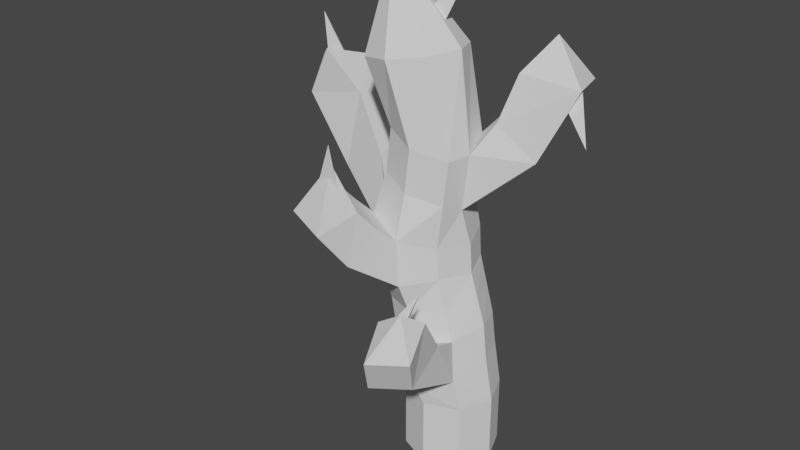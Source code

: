 # Source: Cactus.blend  (saved by Blender 2.93.21; exported with 4.5.12 LTS)
import bpy
from mathutils import Matrix  # noqa: F401  (used for matrix-valued properties, if any)

bpy.ops.wm.read_factory_settings(use_empty=True)
scene = bpy.context.scene
scene.name = 'Scene'

# ---- collections
col_collection = bpy.data.collections.new('Collection'); scene.collection.children.link(col_collection)

# ---- world
world_world = bpy.data.worlds.new('World'); scene.world = world_world
world_world.use_nodes = True; world_world.node_tree.nodes.clear()
_N = world_world.node_tree.nodes; _L = world_world.node_tree.links
n0 = _N.new('ShaderNodeOutputWorld'); n0.name = 'World Output'; n0.location = (300, 300)
n1 = _N.new('ShaderNodeBackground'); n1.name = 'Background'; n1.location = (10, 300)
n1.inputs[0].default_value = (0.05088, 0.05088, 0.05088, 1.0)
_L.new(n1.outputs[0], n0.inputs[0])
n0.is_active_output = True
world_world.color = (0.05088, 0.05088, 0.05088)
world_world.use_sun_shadow = False
world_world.sun_shadow_jitter_overblur = 0.0

# ---- meshes
me_cube_002 = bpy.data.meshes.new('Cube.002')
me_cube_002.from_pydata([(0.07698, 0.09198, 0.1868), (-0.015, 0.1301, 0.1868), (-0.015, 0.1301, -0.006448), (-0.04517, 0.1301, 0.359), (0.07698, 0.09198, -0.006448), (0.04382, 0.09198, 0.3935), (0.1151, -1.914e-08, -0.006448), (0.08069, -2.164e-08, 0.4078), (0.07698, -0.09198, -0.006448), (0.04719, -0.09262, 0.3886), (-0.015, -0.1301, -0.006448), (-0.05434, -0.1397, 0.3536), (-0.107, -0.09198, -0.006448), (-0.1342, -0.09198, 0.3245), (-0.1451, -1.19e-08, -0.006448), (-0.171, -5.578e-09, 0.3102), (-0.107, 0.09198, -0.006448), (-0.1342, 0.09198, 0.3245), (0.1151, -1.914e-08, 0.1868), (0.07698, -0.09198, 0.1868), (-0.015, -0.1301, 0.1868), (-0.107, -0.09198, 0.1868), (-0.1451, -1.19e-08, 0.1868), (-0.107, 0.09198, 0.1868), (-0.0989, 0.1301, 0.6649), (-0.008239, 0.09198, 0.6418), (0.02931, -1.217e-08, 0.6323), (-0.008239, -0.09198, 0.6418), (-0.08489, -0.1618, 0.6672), (-0.1995, -0.1136, 0.6963), (-0.2304, -0.02358, 0.7018), (-0.1824, 0.09396, 0.6897), (-0.0684, 0.1301, 0.9127), (-0.0104, 0.08952, 0.9038), (0.03663, -0.02566, 0.8919), (0.02227, -0.09198, 0.8897), (-0.0684, -0.1301, 0.9127), (-0.1591, -0.09198, 0.9357), (-0.2029, 8.795e-05, 0.9453), (-0.1654, 0.09207, 0.9357), (-0.05167, 0.08421, 1.134), (-0.1449, 0.1182, 1.116), (-0.01032, -0.005944, 1.146), (-0.04506, -0.09946, 1.143), (-0.1356, -0.1416, 1.127), (-0.2288, -0.1076, 1.108), (-0.2701, -0.01742, 1.097), (-0.2354, 0.07609, 1.1), (-0.2288, 0.003936, 1.361), (-0.002301, 0.09198, 0.5553), (-0.1891, -0.1136, 0.5524), (-0.09182, 0.1301, 0.5647), (-0.07594, -0.1618, 0.5405), (-0.002301, -0.09198, 0.5553), (-0.1719, 0.09396, 0.5442), (-0.2193, -0.02358, 0.5492), (0.03478, -2.111e-08, 0.5514), (-0.1714, -0.298, 0.9027), (-0.104, -0.2102, 0.7146), (-0.1241, -0.2997, 0.6409), (-0.2398, -0.2602, 0.6582), (-0.1444, -0.3803, 0.748), (-0.2602, -0.3417, 0.7674), (-0.1216, -0.2623, 0.7743), (-0.2344, -0.2076, 0.7974), (-0.2173, -0.1585, 0.7419), (-0.1176, 0.09395, 0.2513), (-0.1533, 0.003298, 0.2308), (-0.03056, 0.1296, 0.2844), (-0.1169, -0.08928, 0.235), (-0.03658, -0.1498, 0.2427), (0.06268, -0.1058, 0.2764), (0.09316, -0.003298, 0.315), (0.05673, 0.08928, 0.3108), (0.07161, -0.3319, 0.5941), (-0.1743, -0.09198, 0.8118), (-0.08365, 0.1301, 0.7888), (-0.1743, 0.09198, 0.8118), (0.1209, -0.3564, 0.4838), (0.01948, -0.406, 0.4702), (-0.007512, -0.3208, 0.5389), (0.09652, -0.2683, 0.5519), (-0.01053, -0.3584, 0.3636), (0.06819, -0.1791, 0.4284), (0.0909, -0.3088, 0.3772), (-0.03585, -0.2316, 0.4154), (-0.2119, -1.117e-09, 0.8214), (0.007014, -0.09198, 0.7658), (-0.08365, -0.1301, 0.7888), (-0.0295, 0.08952, 0.7487), (0.01753, -0.02566, 0.7367), (0.1159, 0.05365, 1.098), (0.08128, 0.1734, 1.089), (0.2326, 0.2077, 1.07), (0.2672, 0.08795, 1.078), (0.1688, 0.1335, 1.185), (0.03759, 0.1384, 0.9676), (0.08016, 0.02142, 0.9721), (0.1813, 0.046, 0.8853), (0.1387, 0.163, 0.8808), (-0.2828, 0.125, 0.8161), (-0.2711, -0.001251, 0.8026), (-0.4045, 0.01326, 0.729), (-0.4099, 0.1388, 0.746), (-0.4058, 0.1118, 1.021), (-0.3596, 0.01874, 0.9474), (-0.5079, -0.01086, 0.9242), (-0.5472, 0.0835, 0.9993), (-0.4401, -0.01745, 1.062), (-0.1578, 0.09198, 0.4493), (-0.0685, -0.1293, 0.4557), (-0.0685, 0.1301, 0.4618), (-0.1578, -0.09198, 0.4493), (0.05773, -2.138e-08, 0.4796), (0.02076, 0.09198, 0.4744), (0.02076, -0.08961, 0.4663), (-0.1947, -1.187e-08, 0.4441)], [], [(55, 50, 29, 30), (4, 0, 18, 6), (68, 3, 5, 73), (49, 51, 24, 25), (6, 18, 19, 8), (73, 5, 7, 72), (62, 61, 57), (8, 19, 20, 10), (72, 7, 9, 71), (51, 54, 31, 24), (10, 20, 21, 12), (79, 78, 74), (52, 53, 27, 28), (12, 21, 22, 14), (70, 11, 13, 69), (76, 77, 39, 32), (14, 22, 23, 16), (69, 13, 15, 67), (54, 55, 102, 103), (16, 23, 1, 2), (67, 15, 17, 66), (56, 49, 25, 26), (2, 1, 0, 4), (66, 17, 3, 68), (2, 4, 6, 8, 10, 12, 14, 16), (53, 56, 26, 27), (35, 34, 42, 43), (86, 75, 37, 38), (88, 87, 35, 36), (97, 98, 94, 91), (77, 86, 38, 39), (75, 88, 36, 37), (87, 90, 34, 35), (89, 76, 32, 33), (47, 46, 48), (33, 32, 41, 40), (32, 39, 47, 41), (38, 37, 45, 46), (36, 35, 43, 44), (34, 33, 40, 42), (39, 38, 46, 47), (37, 36, 44, 45), (112, 110, 52, 50), (45, 44, 48), (43, 42, 48), (40, 41, 48), (41, 47, 48), (46, 45, 48), (44, 43, 48), (42, 40, 48), (111, 109, 54, 51), (110, 115, 53, 52), (109, 116, 55, 54), (113, 114, 49, 56), (115, 113, 56, 53), (114, 111, 51, 49), (116, 112, 50, 55), (52, 28, 58, 59), (61, 63, 57), (63, 64, 57), (64, 62, 57), (65, 60, 62, 64), (58, 65, 64, 63), (59, 58, 63, 61), (60, 59, 61, 62), (50, 52, 59, 60), (28, 29, 65, 58), (29, 50, 60, 65), (23, 66, 68, 1), (22, 67, 66, 23), (21, 69, 67, 22), (20, 70, 69, 21), (19, 71, 70, 20), (18, 72, 71, 19), (0, 73, 72, 18), (1, 68, 73, 0), (27, 26, 90, 87), (81, 80, 74), (80, 79, 74), (78, 81, 74), (84, 83, 81, 78), (85, 82, 79, 80), (83, 85, 80, 81), (82, 84, 78, 79), (70, 71, 84, 82), (9, 11, 85, 83), (11, 70, 82, 85), (71, 9, 83, 84), (25, 24, 76, 89), (29, 28, 88, 75), (31, 30, 86, 77), (26, 25, 89, 90), (28, 27, 87, 88), (30, 29, 75, 86), (24, 31, 77, 76), (91, 94, 95), (99, 96, 92, 93), (98, 99, 93, 94), (96, 97, 91, 92), (90, 89, 99, 98), (92, 91, 95), (94, 93, 95), (93, 92, 95), (33, 34, 97, 96), (89, 33, 96, 99), (34, 90, 98, 97), (103, 102, 106, 107), (55, 30, 101, 102), (31, 54, 103, 100), (30, 31, 100, 101), (107, 106, 108), (101, 100, 104, 105), (100, 103, 107, 104), (102, 101, 105, 106), (105, 104, 108), (104, 107, 108), (106, 105, 108), (15, 13, 112, 116), (5, 3, 111, 114), (9, 7, 113, 115), (7, 5, 114, 113), (17, 15, 116, 109), (11, 9, 115, 110), (3, 17, 109, 111), (13, 11, 110, 112)])
_uv = me_cube_002.uv_layers.new(name='UVMap')
_uv.uv.foreach_set('vector', [0.25, 1.0, 0.375, 1.0, 0.375, 1.0, 0.25, 1.0, 0.875, 0.5, 0.875, 0.75, 0.75, 0.75, 0.75, 0.5, 1.0, 0.875, 1.0, 1.0, 0.875, 1.0, 0.875, 0.875, 0.875, 1.0, 1.0, 1.0, 1.0, 1.0, 0.875, 1.0, 0.75, 0.5, 0.75, 0.75, 0.625, 0.75, 0.625, 0.5, 0.875, 0.875, 0.875, 1.0, 0.75, 1.0, 0.75, 0.875, 0.375, 1.0, 0.5, 1.0, 0.375, 1.0, 0.625, 0.5, 0.625, 0.75, 0.5, 0.75, 0.5, 0.5, 0.75, 0.875, 0.75, 1.0, 0.625, 1.0, 0.625, 0.875, 0.0, 1.0, 0.125, 1.0, 0.125, 1.0, 0.0, 1.0, 0.5, 0.5, 0.5, 0.75, 0.375, 0.75, 0.375, 0.5, 0.5, 0.875, 0.625, 0.875, 0.5, 0.875, 0.5, 1.0, 0.625, 1.0, 0.625, 1.0, 0.5, 1.0, 0.375, 0.5, 0.375, 0.75, 0.25, 0.75, 0.25, 0.5, 0.5, 0.875, 0.5, 1.0, 0.375, 1.0, 0.375, 0.875, 0.0, 1.0, 0.125, 1.0, 0.125, 1.0, 0.0, 1.0, 0.25, 0.5, 0.25, 0.75, 0.125, 0.75, 0.125, 0.5, 0.375, 0.875, 0.375, 1.0, 0.25, 1.0, 0.25, 0.875, 0.125, 1.0, 0.25, 1.0, 0.25, 1.0, 0.125, 1.0, 0.125, 0.5, 0.125, 0.75, 0.0, 0.75, 0.0, 0.5, 0.25, 0.875, 0.25, 1.0, 0.125, 1.0, 0.125, 0.875, 0.75, 1.0, 0.875, 1.0, 0.875, 1.0, 0.75, 1.0, 1.0, 0.5, 1.0, 0.75, 0.875, 0.75, 0.875, 0.5, 0.125, 0.875, 0.125, 1.0, 0.0, 1.0, 0.0, 0.875, 0.75, 0.49, 0.9197, 0.4197, 0.99, 0.25, 0.9197, 0.08029, 0.75, 0.01, 0.5803, 0.08029, 0.51, 0.25, 0.5803, 0.4197, 0.625, 1.0, 0.75, 1.0, 0.75, 1.0, 0.625, 1.0, 0.625, 1.0, 0.75, 1.0, 0.75, 1.0, 0.625, 1.0, 0.25, 1.0, 0.375, 1.0, 0.375, 1.0, 0.25, 1.0, 0.5, 1.0, 0.625, 1.0, 0.625, 1.0, 0.5, 1.0, 0.75, 1.0, 0.75, 1.0, 0.75, 1.0, 0.75, 1.0, 0.125, 1.0, 0.25, 1.0, 0.25, 1.0, 0.125, 1.0, 0.375, 1.0, 0.5, 1.0, 0.5, 1.0, 0.375, 1.0, 0.625, 1.0, 0.75, 1.0, 0.75, 1.0, 0.625, 1.0, 0.875, 1.0, 1.0, 1.0, 1.0, 1.0, 0.875, 1.0, 0.125, 1.0, 0.25, 1.0, 0.125, 1.0, 0.875, 1.0, 1.0, 1.0, 1.0, 1.0, 0.875, 1.0, 0.0, 1.0, 0.125, 1.0, 0.125, 1.0, 0.0, 1.0, 0.25, 1.0, 0.375, 1.0, 0.375, 1.0, 0.25, 1.0, 0.5, 1.0, 0.625, 1.0, 0.625, 1.0, 0.5, 1.0, 0.75, 1.0, 0.875, 1.0, 0.875, 1.0, 0.75, 1.0, 0.125, 1.0, 0.25, 1.0, 0.25, 1.0, 0.125, 1.0, 0.375, 1.0, 0.5, 1.0, 0.5, 1.0, 0.375, 1.0, 0.375, 1.0, 0.5, 1.0, 0.5, 1.0, 0.375, 1.0, 0.375, 1.0, 0.5, 1.0, 0.375, 1.0, 0.625, 1.0, 0.75, 1.0, 0.625, 1.0, 0.875, 1.0, 1.0, 1.0, 0.875, 1.0, 0.0, 1.0, 0.125, 1.0, 0.0, 1.0, 0.25, 1.0, 0.375, 1.0, 0.25, 1.0, 0.5, 1.0, 0.625, 1.0, 0.5, 1.0, 0.75, 1.0, 0.875, 1.0, 0.75, 1.0, 0.0, 1.0, 0.125, 1.0, 0.125, 1.0, 0.0, 1.0, 0.5, 1.0, 0.625, 1.0, 0.625, 1.0, 0.5, 1.0, 0.125, 1.0, 0.25, 1.0, 0.25, 1.0, 0.125, 1.0, 0.75, 1.0, 0.875, 1.0, 0.875, 1.0, 0.75, 1.0, 0.625, 1.0, 0.75, 1.0, 0.75, 1.0, 0.625, 1.0, 0.875, 1.0, 1.0, 1.0, 1.0, 1.0, 0.875, 1.0, 0.25, 1.0, 0.375, 1.0, 0.375, 1.0, 0.25, 1.0, 0.5, 1.0, 0.5, 1.0, 0.5, 1.0, 0.5, 1.0, 0.5, 1.0, 0.5, 1.0, 0.5, 1.0, 0.5, 1.0, 0.375, 1.0, 0.5, 1.0, 0.375, 1.0, 0.375, 1.0, 0.375, 1.0, 0.375, 1.0, 0.375, 1.0, 0.375, 1.0, 0.375, 1.0, 0.5, 1.0, 0.375, 1.0, 0.375, 1.0, 0.5, 1.0, 0.5, 1.0, 0.5, 1.0, 0.5, 1.0, 0.5, 1.0, 0.375, 1.0, 0.5, 1.0, 0.5, 1.0, 0.375, 1.0, 0.375, 1.0, 0.5, 1.0, 0.5, 1.0, 0.375, 1.0, 0.5, 1.0, 0.375, 1.0, 0.375, 1.0, 0.5, 1.0, 0.375, 1.0, 0.375, 1.0, 0.375, 1.0, 0.375, 1.0, 0.125, 0.75, 0.125, 0.875, 0.0, 0.875, 0.0, 0.75, 0.25, 0.75, 0.25, 0.875, 0.125, 0.875, 0.125, 0.75, 0.375, 0.75, 0.375, 0.875, 0.25, 0.875, 0.25, 0.75, 0.5, 0.75, 0.5, 0.875, 0.375, 0.875, 0.375, 0.75, 0.625, 0.75, 0.625, 0.875, 0.5, 0.875, 0.5, 0.75, 0.75, 0.75, 0.75, 0.875, 0.625, 0.875, 0.625, 0.75, 0.875, 0.75, 0.875, 0.875, 0.75, 0.875, 0.75, 0.75, 1.0, 0.75, 1.0, 0.875, 0.875, 0.875, 0.875, 0.75, 0.625, 1.0, 0.75, 1.0, 0.75, 1.0, 0.625, 1.0, 0.625, 1.0, 0.5, 1.0, 0.625, 1.0, 0.5, 1.0, 0.5, 0.875, 0.5, 1.0, 0.625, 0.875, 0.625, 1.0, 0.625, 0.875, 0.625, 0.875, 0.625, 1.0, 0.625, 1.0, 0.625, 0.875, 0.5, 1.0, 0.5, 0.875, 0.5, 0.875, 0.5, 1.0, 0.625, 1.0, 0.5, 1.0, 0.5, 1.0, 0.625, 1.0, 0.5, 0.875, 0.625, 0.875, 0.625, 0.875, 0.5, 0.875, 0.5, 0.875, 0.625, 0.875, 0.625, 0.875, 0.5, 0.875, 0.625, 1.0, 0.5, 1.0, 0.5, 1.0, 0.625, 1.0, 0.5, 1.0, 0.5, 0.875, 0.5, 0.875, 0.5, 1.0, 0.625, 0.875, 0.625, 1.0, 0.625, 1.0, 0.625, 0.875, 0.875, 1.0, 1.0, 1.0, 1.0, 1.0, 0.875, 1.0, 0.375, 1.0, 0.5, 1.0, 0.5, 1.0, 0.375, 1.0, 0.125, 1.0, 0.25, 1.0, 0.25, 1.0, 0.125, 1.0, 0.75, 1.0, 0.875, 1.0, 0.875, 1.0, 0.75, 1.0, 0.5, 1.0, 0.625, 1.0, 0.625, 1.0, 0.5, 1.0, 0.25, 1.0, 0.375, 1.0, 0.375, 1.0, 0.25, 1.0, 0.0, 1.0, 0.125, 1.0, 0.125, 1.0, 0.0, 1.0, 0.75, 1.0, 0.75, 1.0, 0.75, 1.0, 0.875, 1.0, 0.875, 1.0, 0.875, 1.0, 0.875, 1.0, 0.75, 1.0, 0.875, 1.0, 0.875, 1.0, 0.75, 1.0, 0.875, 1.0, 0.75, 1.0, 0.75, 1.0, 0.875, 1.0, 0.75, 1.0, 0.875, 1.0, 0.875, 1.0, 0.75, 1.0, 0.875, 1.0, 0.75, 1.0, 0.875, 1.0, 0.75, 1.0, 0.875, 1.0, 0.75, 1.0, 0.875, 1.0, 0.875, 1.0, 0.875, 1.0, 0.875, 1.0, 0.75, 1.0, 0.75, 1.0, 0.875, 1.0, 0.875, 1.0, 0.875, 1.0, 0.875, 1.0, 0.875, 1.0, 0.75, 1.0, 0.75, 1.0, 0.75, 1.0, 0.75, 1.0, 0.125, 1.0, 0.25, 1.0, 0.25, 1.0, 0.125, 1.0, 0.25, 1.0, 0.25, 1.0, 0.25, 1.0, 0.25, 1.0, 0.125, 1.0, 0.125, 1.0, 0.125, 1.0, 0.125, 1.0, 0.25, 1.0, 0.125, 1.0, 0.125, 1.0, 0.25, 1.0, 0.125, 1.0, 0.25, 1.0, 0.125, 1.0, 0.25, 1.0, 0.125, 1.0, 0.125, 1.0, 0.25, 1.0, 0.125, 1.0, 0.125, 1.0, 0.125, 1.0, 0.125, 1.0, 0.25, 1.0, 0.25, 1.0, 0.25, 1.0, 0.25, 1.0, 0.25, 1.0, 0.125, 1.0, 0.25, 1.0, 0.125, 1.0, 0.125, 1.0, 0.125, 1.0, 0.25, 1.0, 0.25, 1.0, 0.25, 1.0, 0.25, 1.0, 0.375, 1.0, 0.375, 1.0, 0.25, 1.0, 0.875, 1.0, 1.0, 1.0, 1.0, 1.0, 0.875, 1.0, 0.625, 1.0, 0.75, 1.0, 0.75, 1.0, 0.625, 1.0, 0.75, 1.0, 0.875, 1.0, 0.875, 1.0, 0.75, 1.0, 0.125, 1.0, 0.25, 1.0, 0.25, 1.0, 0.125, 1.0, 0.5, 1.0, 0.625, 1.0, 0.625, 1.0, 0.5, 1.0, 0.0, 1.0, 0.125, 1.0, 0.125, 1.0, 0.0, 1.0, 0.375, 1.0, 0.5, 1.0, 0.5, 1.0, 0.375, 1.0])
_ca = me_cube_002.color_attributes.new('Col', 'BYTE_COLOR', 'CORNER')
_ca.data.foreach_set('color', [0.01938, 0.107, 0.05448, 1.0, 0.01938, 0.107, 0.05448, 1.0, 0.04817, 0.2502, 0.0648, 1.0, 0.04817, 0.2502, 0.0648, 1.0, 0.01938, 0.107, 0.05448, 1.0, 0.04817, 0.2502, 0.0648, 1.0, 0.04817, 0.2502, 0.0648, 1.0, 0.01938, 0.107, 0.05448, 1.0, 0.04817, 0.2502, 0.0648, 1.0, 0.04817, 0.2502, 0.0648, 1.0, 0.04817, 0.2502, 0.0648, 1.0, 0.04817, 0.2502, 0.0648, 1.0, 0.04817, 0.2502, 0.0648, 1.0, 0.04817, 0.2502, 0.0648, 1.0, 0.04817, 0.2502, 0.0648, 1.0, 0.03955, 0.2086, 0.06301, 1.0, 0.01938, 0.107, 0.05448, 1.0, 0.04817, 0.2502, 0.0648, 1.0, 0.03955, 0.2086, 0.06301, 1.0, 0.01938, 0.107, 0.05448, 1.0, 0.04817, 0.2502, 0.0648, 1.0, 0.04817, 0.2502, 0.0648, 1.0, 0.04817, 0.2502, 0.0648, 1.0, 0.04817, 0.2502, 0.0648, 1.0, 0.01938, 0.107, 0.05448, 1.0, 0.01938, 0.107, 0.05448, 1.0, 0.01938, 0.107, 0.05448, 1.0, 0.01938, 0.107, 0.05448, 1.0, 0.03955, 0.2086, 0.06301, 1.0, 0.03955, 0.2086, 0.06301, 1.0, 0.01938, 0.107, 0.05448, 1.0, 0.04817, 0.2502, 0.0648, 1.0, 0.04817, 0.2502, 0.0648, 1.0, 0.04817, 0.2502, 0.0648, 1.0, 0.01938, 0.107, 0.05448, 1.0, 0.04817, 0.2502, 0.0648, 1.0, 0.01938, 0.107, 0.05448, 1.0, 0.04817, 0.2502, 0.0648, 1.0, 0.04817, 0.2502, 0.0648, 1.0, 0.01938, 0.107, 0.05448, 1.0, 0.03955, 0.2086, 0.06301, 1.0, 0.04817, 0.2502, 0.0648, 1.0, 0.01938, 0.107, 0.05448, 1.0, 0.01938, 0.107, 0.05448, 1.0, 0.01938, 0.107, 0.05448, 1.0, 0.01938, 0.107, 0.05448, 1.0, 0.01938, 0.107, 0.05448, 1.0, 0.04817, 0.2502, 0.0648, 1.0, 0.04817, 0.2502, 0.0648, 1.0, 0.04817, 0.2502, 0.0648, 1.0, 0.01938, 0.107, 0.05448, 1.0, 0.04817, 0.2502, 0.0648, 1.0, 0.04817, 0.2502, 0.0648, 1.0, 0.01938, 0.107, 0.05448, 1.0, 0.01938, 0.107, 0.05448, 1.0, 0.04817, 0.2502, 0.0648, 1.0, 0.04817, 0.2502, 0.0648, 1.0, 0.04817, 0.2502, 0.0648, 1.0, 0.04817, 0.2502, 0.0648, 1.0, 0.03955, 0.2086, 0.06301, 1.0, 0.01938, 0.107, 0.05448, 1.0, 0.04817, 0.2502, 0.0648, 1.0, 0.01938, 0.107, 0.05448, 1.0, 0.04817, 0.2502, 0.0648, 1.0, 0.04817, 0.2502, 0.0648, 1.0, 0.01938, 0.107, 0.05448, 1.0, 0.04817, 0.2502, 0.0648, 1.0, 0.04817, 0.2502, 0.0648, 1.0, 0.04817, 0.2502, 0.0648, 1.0, 0.04817, 0.2502, 0.0648, 1.0, 0.01938, 0.107, 0.05448, 1.0, 0.01938, 0.107, 0.05448, 1.0, 0.01938, 0.107, 0.05448, 1.0, 0.01938, 0.107, 0.05448, 1.0, 0.01938, 0.107, 0.05448, 1.0, 0.04817, 0.2502, 0.0648, 1.0, 0.04817, 0.2502, 0.0648, 1.0, 0.01938, 0.107, 0.05448, 1.0, 0.04817, 0.2502, 0.0648, 1.0, 0.04817, 0.2502, 0.0648, 1.0, 0.04817, 0.2502, 0.0648, 1.0, 0.04817, 0.2502, 0.0648, 1.0, 0.04817, 0.2502, 0.0648, 1.0, 0.04817, 0.2502, 0.0648, 1.0, 0.03955, 0.2086, 0.06301, 1.0, 0.03955, 0.2086, 0.06301, 1.0, 0.01938, 0.107, 0.05448, 1.0, 0.04817, 0.2502, 0.0648, 1.0, 0.04817, 0.2502, 0.0648, 1.0, 0.01938, 0.107, 0.05448, 1.0, 0.04817, 0.2502, 0.0648, 1.0, 0.04817, 0.2502, 0.0648, 1.0, 0.04817, 0.2502, 0.0648, 1.0, 0.04817, 0.2502, 0.0648, 1.0, 0.01938, 0.107, 0.05448, 1.0, 0.01938, 0.107, 0.05448, 1.0, 0.01938, 0.107, 0.05448, 1.0, 0.01938, 0.107, 0.05448, 1.0, 0.01938, 0.107, 0.05448, 1.0, 0.01938, 0.107, 0.05448, 1.0, 0.01938, 0.107, 0.05448, 1.0, 0.01938, 0.107, 0.05448, 1.0, 0.04817, 0.2502, 0.0648, 1.0, 0.04817, 0.2502, 0.0648, 1.0, 0.03955, 0.2086, 0.06301, 1.0, 0.04817, 0.2502, 0.0648, 1.0, 0.04817, 0.2502, 0.0648, 1.0, 0.04817, 0.2502, 0.0648, 1.0, 0.04817, 0.2502, 0.0648, 1.0, 0.04817, 0.2502, 0.0648, 1.0, 0.0319, 0.1714, 0.05951, 1.0, 0.03955, 0.2086, 0.06301, 1.0, 0.01938, 0.107, 0.05448, 1.0, 0.01938, 0.107, 0.05448, 1.0, 0.04817, 0.2502, 0.0648, 1.0, 0.04817, 0.2502, 0.0648, 1.0, 0.04817, 0.2502, 0.0648, 1.0, 0.04817, 0.2502, 0.0648, 1.0, 0.04817, 0.2502, 0.0648, 1.0, 0.01938, 0.107, 0.05448, 1.0, 0.01938, 0.107, 0.05448, 1.0, 0.04817, 0.2502, 0.0648, 1.0, 0.03955, 0.2086, 0.06301, 1.0, 0.0319, 0.1714, 0.05951, 1.0, 0.01938, 0.107, 0.05448, 1.0, 0.01938, 0.107, 0.05448, 1.0, 0.03955, 0.2086, 0.06301, 1.0, 0.04817, 0.2502, 0.0648, 1.0, 0.04817, 0.2502, 0.0648, 1.0, 0.01938, 0.107, 0.05448, 1.0, 0.04817, 0.2502, 0.0648, 1.0, 0.01938, 0.107, 0.05448, 1.0, 0.04817, 0.2502, 0.0648, 1.0, 0.04817, 0.2502, 0.0648, 1.0, 0.01938, 0.107, 0.05448, 1.0, 0.04817, 0.2502, 0.0648, 1.0, 0.04817, 0.2502, 0.0648, 1.0, 0.04817, 0.2502, 0.0648, 1.0, 0.01938, 0.107, 0.05448, 1.0, 0.01938, 0.107, 0.05448, 1.0, 0.01938, 0.107, 0.05448, 1.0, 0.04817, 0.2502, 0.0648, 1.0, 0.04817, 0.2502, 0.0648, 1.0, 0.04817, 0.2502, 0.0648, 1.0, 0.04817, 0.2502, 0.0648, 1.0, 0.04817, 0.2502, 0.0648, 1.0, 0.01938, 0.107, 0.05448, 1.0, 0.01938, 0.107, 0.05448, 1.0, 0.04817, 0.2502, 0.0648, 1.0, 0.01938, 0.107, 0.05448, 1.0, 0.01938, 0.107, 0.05448, 1.0, 0.01938, 0.107, 0.05448, 1.0, 0.01938, 0.107, 0.05448, 1.0, 0.04817, 0.2502, 0.0648, 1.0, 0.04817, 0.2502, 0.0648, 1.0, 0.04817, 0.2502, 0.0648, 1.0, 0.01938, 0.107, 0.05448, 1.0, 0.04817, 0.2502, 0.0648, 1.0, 0.04817, 0.2502, 0.0648, 1.0, 0.04817, 0.2502, 0.0648, 1.0, 0.04817, 0.2502, 0.0648, 1.0, 0.01938, 0.107, 0.05448, 1.0, 0.01938, 0.107, 0.05448, 1.0, 0.01938, 0.107, 0.05448, 1.0, 0.01938, 0.107, 0.05448, 1.0, 0.01938, 0.107, 0.05448, 1.0, 0.04817, 0.2502, 0.0648, 1.0, 0.01938, 0.107, 0.05448, 1.0, 0.01938, 0.107, 0.05448, 1.0, 0.03955, 0.2086, 0.06301, 1.0, 0.03955, 0.2086, 0.06301, 1.0, 0.01938, 0.107, 0.05448, 1.0, 0.01938, 0.107, 0.05448, 1.0, 0.01938, 0.107, 0.05448, 1.0, 0.01938, 0.107, 0.05448, 1.0, 0.01938, 0.107, 0.05448, 1.0, 0.04817, 0.2502, 0.0648, 1.0, 0.04817, 0.2502, 0.0648, 1.0, 0.01938, 0.107, 0.05448, 1.0, 0.04817, 0.2502, 0.0648, 1.0, 0.04817, 0.2502, 0.0648, 1.0, 0.01938, 0.107, 0.05448, 1.0, 0.04817, 0.2502, 0.0648, 1.0, 0.01938, 0.107, 0.05448, 1.0, 0.01938, 0.107, 0.05448, 1.0, 0.01938, 0.107, 0.05448, 1.0, 0.01938, 0.107, 0.05448, 1.0, 0.01938, 0.107, 0.05448, 1.0, 0.01938, 0.107, 0.05448, 1.0, 0.04817, 0.2502, 0.0648, 1.0, 0.01938, 0.107, 0.05448, 1.0, 0.04817, 0.2502, 0.0648, 1.0, 0.04817, 0.2502, 0.0648, 1.0, 0.01938, 0.107, 0.05448, 1.0, 0.04817, 0.2502, 0.0648, 1.0, 0.03955, 0.2086, 0.06301, 1.0, 0.01938, 0.107, 0.05448, 1.0, 0.04817, 0.2502, 0.0648, 1.0, 0.03955, 0.2086, 0.06301, 1.0, 0.04817, 0.2502, 0.0648, 1.0, 0.04817, 0.2502, 0.0648, 1.0, 0.01938, 0.107, 0.05448, 1.0, 0.03955, 0.2086, 0.06301, 1.0, 0.03955, 0.2086, 0.06301, 1.0, 0.01938, 0.107, 0.05448, 1.0, 0.01938, 0.107, 0.05448, 1.0, 0.04817, 0.2502, 0.0648, 1.0, 0.04817, 0.2502, 0.0648, 1.0, 0.04817, 0.2502, 0.0648, 1.0, 0.04817, 0.2502, 0.0648, 1.0, 0.04817, 0.2502, 0.0648, 1.0, 0.04817, 0.2502, 0.0648, 1.0, 0.04817, 0.2502, 0.0648, 1.0, 0.04817, 0.2502, 0.0648, 1.0, 0.04817, 0.2502, 0.0648, 1.0, 0.04817, 0.2502, 0.0648, 1.0, 0.04817, 0.2502, 0.0648, 1.0, 0.04817, 0.2502, 0.0648, 1.0, 0.03955, 0.2086, 0.06301, 1.0, 0.03955, 0.2086, 0.06301, 1.0, 0.01938, 0.107, 0.05448, 1.0, 0.01938, 0.107, 0.05448, 1.0, 0.01938, 0.107, 0.05448, 1.0, 0.04817, 0.2502, 0.0648, 1.0, 0.04817, 0.2502, 0.0648, 1.0, 0.01938, 0.107, 0.05448, 1.0, 0.01938, 0.107, 0.05448, 1.0, 0.04817, 0.2502, 0.0648, 1.0, 0.01938, 0.107, 0.05448, 1.0, 0.04817, 0.2502, 0.0648, 1.0, 0.04817, 0.2502, 0.0648, 1.0, 0.01938, 0.107, 0.05448, 1.0, 0.04817, 0.2502, 0.0648, 1.0, 0.01938, 0.107, 0.05448, 1.0, 0.01938, 0.107, 0.05448, 1.0, 0.04817, 0.2502, 0.0648, 1.0, 0.01938, 0.107, 0.05448, 1.0, 0.01938, 0.107, 0.05448, 1.0, 0.04817, 0.2502, 0.0648, 1.0, 0.04817, 0.2502, 0.0648, 1.0, 0.04817, 0.2502, 0.0648, 1.0, 0.04817, 0.2502, 0.0648, 1.0, 0.04817, 0.2502, 0.0648, 1.0, 0.01938, 0.107, 0.05448, 1.0, 0.04817, 0.2502, 0.0648, 1.0, 0.04817, 0.2502, 0.0648, 1.0, 0.01938, 0.107, 0.05448, 1.0, 0.01938, 0.107, 0.05448, 1.0, 0.01938, 0.107, 0.05448, 1.0, 0.01938, 0.107, 0.05448, 1.0, 0.01938, 0.107, 0.05448, 1.0, 0.01938, 0.107, 0.05448, 1.0, 0.01938, 0.107, 0.05448, 1.0, 0.01938, 0.107, 0.05448, 1.0, 0.01938, 0.107, 0.05448, 1.0, 0.04817, 0.2502, 0.0648, 1.0, 0.04817, 0.2502, 0.0648, 1.0, 0.04817, 0.2502, 0.0648, 1.0, 0.04817, 0.2502, 0.0648, 1.0, 0.04817, 0.2502, 0.0648, 1.0, 0.01938, 0.107, 0.05448, 1.0, 0.01938, 0.107, 0.05448, 1.0, 0.04817, 0.2502, 0.0648, 1.0, 0.04817, 0.2502, 0.0648, 1.0, 0.04817, 0.2502, 0.0648, 1.0, 0.04817, 0.2502, 0.0648, 1.0, 0.04817, 0.2502, 0.0648, 1.0, 0.04817, 0.2502, 0.0648, 1.0, 0.04817, 0.2502, 0.0648, 1.0, 0.04817, 0.2502, 0.0648, 1.0, 0.04817, 0.2502, 0.0648, 1.0, 0.04817, 0.2502, 0.0648, 1.0, 0.04817, 0.2502, 0.0648, 1.0, 0.04817, 0.2502, 0.0648, 1.0, 0.04817, 0.2502, 0.0648, 1.0, 0.03955, 0.2086, 0.06301, 1.0, 0.01938, 0.107, 0.05448, 1.0, 0.04817, 0.2502, 0.0648, 1.0, 0.04817, 0.2502, 0.0648, 1.0, 0.03955, 0.2086, 0.06301, 1.0, 0.01938, 0.107, 0.05448, 1.0, 0.01938, 0.107, 0.05448, 1.0, 0.03955, 0.2086, 0.06301, 1.0, 0.04817, 0.2502, 0.0648, 1.0, 0.04817, 0.2502, 0.0648, 1.0, 0.01938, 0.107, 0.05448, 1.0, 0.03955, 0.2086, 0.06301, 1.0, 0.04817, 0.2502, 0.0648, 1.0, 0.04817, 0.2502, 0.0648, 1.0, 0.04817, 0.2502, 0.0648, 1.0, 0.04817, 0.2502, 0.0648, 1.0, 0.04817, 0.2502, 0.0648, 1.0, 0.04817, 0.2502, 0.0648, 1.0, 0.04817, 0.2502, 0.0648, 1.0, 0.04817, 0.2502, 0.0648, 1.0, 0.04817, 0.2502, 0.0648, 1.0, 0.03955, 0.2086, 0.06301, 1.0, 0.01938, 0.107, 0.05448, 1.0, 0.04817, 0.2502, 0.0648, 1.0, 0.04817, 0.2502, 0.0648, 1.0, 0.04817, 0.2502, 0.0648, 1.0, 0.01938, 0.107, 0.05448, 1.0, 0.04817, 0.2502, 0.0648, 1.0, 0.01938, 0.107, 0.05448, 1.0, 0.01938, 0.107, 0.05448, 1.0, 0.01938, 0.107, 0.05448, 1.0, 0.04817, 0.2502, 0.0648, 1.0, 0.01938, 0.107, 0.05448, 1.0, 0.01938, 0.107, 0.05448, 1.0, 0.04817, 0.2502, 0.0648, 1.0, 0.04817, 0.2502, 0.0648, 1.0, 0.01938, 0.107, 0.05448, 1.0, 0.04817, 0.2502, 0.0648, 1.0, 0.01938, 0.107, 0.05448, 1.0, 0.01938, 0.107, 0.05448, 1.0, 0.04817, 0.2502, 0.0648, 1.0, 0.04817, 0.2502, 0.0648, 1.0, 0.04817, 0.2502, 0.0648, 1.0, 0.04817, 0.2502, 0.0648, 1.0, 0.04817, 0.2502, 0.0648, 1.0, 0.01938, 0.107, 0.05448, 1.0, 0.01938, 0.107, 0.05448, 1.0, 0.01938, 0.107, 0.05448, 1.0, 0.01938, 0.107, 0.05448, 1.0, 0.01938, 0.107, 0.05448, 1.0, 0.01938, 0.107, 0.05448, 1.0, 0.01938, 0.107, 0.05448, 1.0, 0.01938, 0.107, 0.05448, 1.0, 0.04817, 0.2502, 0.0648, 1.0, 0.04817, 0.2502, 0.0648, 1.0, 0.04817, 0.2502, 0.0648, 1.0, 0.04817, 0.2502, 0.0648, 1.0, 0.04817, 0.2502, 0.0648, 1.0, 0.01938, 0.107, 0.05448, 1.0, 0.01938, 0.107, 0.05448, 1.0, 0.04817, 0.2502, 0.0648, 1.0, 0.01938, 0.107, 0.05448, 1.0, 0.04817, 0.2502, 0.0648, 1.0, 0.04817, 0.2502, 0.0648, 1.0, 0.01938, 0.107, 0.05448, 1.0, 0.03955, 0.2086, 0.06301, 1.0, 0.04817, 0.2502, 0.0648, 1.0, 0.04817, 0.2502, 0.0648, 1.0, 0.01938, 0.107, 0.05448, 1.0, 0.04817, 0.2502, 0.0648, 1.0, 0.04817, 0.2502, 0.0648, 1.0, 0.04817, 0.2502, 0.0648, 1.0, 0.03955, 0.2086, 0.06301, 1.0, 0.04817, 0.2502, 0.0648, 1.0, 0.04817, 0.2502, 0.0648, 1.0, 0.0319, 0.1714, 0.05951, 1.0, 0.03955, 0.2086, 0.06301, 1.0, 0.03955, 0.2086, 0.06301, 1.0, 0.03955, 0.2086, 0.06301, 1.0, 0.01938, 0.107, 0.05448, 1.0, 0.01938, 0.107, 0.05448, 1.0, 0.04817, 0.2502, 0.0648, 1.0, 0.04817, 0.2502, 0.0648, 1.0, 0.04817, 0.2502, 0.0648, 1.0, 0.04817, 0.2502, 0.0648, 1.0, 0.04817, 0.2502, 0.0648, 1.0, 0.04817, 0.2502, 0.0648, 1.0, 0.03955, 0.2086, 0.06301, 1.0, 0.0319, 0.1714, 0.05951, 1.0, 0.04817, 0.2502, 0.0648, 1.0, 0.04817, 0.2502, 0.0648, 1.0, 0.03955, 0.2086, 0.06301, 1.0, 0.04817, 0.2502, 0.0648, 1.0, 0.04817, 0.2502, 0.0648, 1.0, 0.01938, 0.107, 0.05448, 1.0, 0.01938, 0.107, 0.05448, 1.0, 0.01938, 0.107, 0.05448, 1.0, 0.04817, 0.2502, 0.0648, 1.0, 0.04817, 0.2502, 0.0648, 1.0, 0.01938, 0.107, 0.05448, 1.0, 0.01938, 0.107, 0.05448, 1.0, 0.01938, 0.107, 0.05448, 1.0, 0.01938, 0.107, 0.05448, 1.0, 0.01938, 0.107, 0.05448, 1.0, 0.04817, 0.2502, 0.0648, 1.0, 0.04817, 0.2502, 0.0648, 1.0, 0.04817, 0.2502, 0.0648, 1.0, 0.04817, 0.2502, 0.0648, 1.0, 0.01938, 0.107, 0.05448, 1.0, 0.01938, 0.107, 0.05448, 1.0, 0.01938, 0.107, 0.05448, 1.0, 0.01938, 0.107, 0.05448, 1.0, 0.04817, 0.2502, 0.0648, 1.0, 0.04817, 0.2502, 0.0648, 1.0, 0.01938, 0.107, 0.05448, 1.0, 0.01938, 0.107, 0.05448, 1.0, 0.01938, 0.107, 0.05448, 1.0, 0.01938, 0.107, 0.05448, 1.0, 0.01938, 0.107, 0.05448, 1.0, 0.04817, 0.2502, 0.0648, 1.0, 0.01938, 0.107, 0.05448, 1.0, 0.04817, 0.2502, 0.0648, 1.0, 0.04817, 0.2502, 0.0648, 1.0, 0.04817, 0.2502, 0.0648, 1.0, 0.04817, 0.2502, 0.0648, 1.0, 0.01938, 0.107, 0.05448, 1.0, 0.04817, 0.2502, 0.0648, 1.0, 0.04817, 0.2502, 0.0648, 1.0, 0.01938, 0.107, 0.05448, 1.0, 0.04817, 0.2502, 0.0648, 1.0, 0.01938, 0.107, 0.05448, 1.0, 0.01938, 0.107, 0.05448, 1.0, 0.04817, 0.2502, 0.0648, 1.0, 0.01938, 0.107, 0.05448, 1.0, 0.01938, 0.107, 0.05448, 1.0, 0.01938, 0.107, 0.05448, 1.0, 0.01938, 0.107, 0.05448, 1.0, 0.01938, 0.107, 0.05448, 1.0, 0.04817, 0.2502, 0.0648, 1.0, 0.04817, 0.2502, 0.0648, 1.0, 0.01938, 0.107, 0.05448, 1.0, 0.04817, 0.2502, 0.0648, 1.0, 0.01938, 0.107, 0.05448, 1.0, 0.01938, 0.107, 0.05448, 1.0, 0.04817, 0.2502, 0.0648, 1.0, 0.04817, 0.2502, 0.0648, 1.0, 0.04817, 0.2502, 0.0648, 1.0, 0.04817, 0.2502, 0.0648, 1.0, 0.04817, 0.2502, 0.0648, 1.0, 0.01938, 0.107, 0.05448, 1.0, 0.01938, 0.107, 0.05448, 1.0, 0.01938, 0.107, 0.05448, 1.0, 0.04817, 0.2502, 0.0648, 1.0, 0.04817, 0.2502, 0.0648, 1.0, 0.04817, 0.2502, 0.0648, 1.0, 0.04817, 0.2502, 0.0648, 1.0, 0.04817, 0.2502, 0.0648, 1.0, 0.01938, 0.107, 0.05448, 1.0, 0.01938, 0.107, 0.05448, 1.0, 0.04817, 0.2502, 0.0648, 1.0, 0.01938, 0.107, 0.05448, 1.0, 0.04817, 0.2502, 0.0648, 1.0, 0.04817, 0.2502, 0.0648, 1.0, 0.01938, 0.107, 0.05448, 1.0, 0.04817, 0.2502, 0.0648, 1.0, 0.04817, 0.2502, 0.0648, 1.0, 0.01938, 0.107, 0.05448, 1.0, 0.04817, 0.2502, 0.0648, 1.0, 0.01938, 0.107, 0.05448, 1.0, 0.01938, 0.107, 0.05448, 1.0, 0.01938, 0.107, 0.05448, 1.0, 0.04817, 0.2502, 0.0648, 1.0, 0.01938, 0.107, 0.05448, 1.0, 0.04817, 0.2502, 0.0648, 1.0, 0.04817, 0.2502, 0.0648, 1.0, 0.03955, 0.2086, 0.06301, 1.0, 0.03955, 0.2086, 0.06301, 1.0, 0.04817, 0.2502, 0.0648, 1.0, 0.04817, 0.2502, 0.0648, 1.0, 0.04817, 0.2502, 0.0648, 1.0, 0.04817, 0.2502, 0.0648, 1.0, 0.04817, 0.2502, 0.0648, 1.0, 0.04817, 0.2502, 0.0648, 1.0, 0.04817, 0.2502, 0.0648, 1.0, 0.04817, 0.2502, 0.0648, 1.0, 0.04817, 0.2502, 0.0648, 1.0, 0.04817, 0.2502, 0.0648, 1.0, 0.04817, 0.2502, 0.0648, 1.0, 0.04817, 0.2502, 0.0648, 1.0, 0.04817, 0.2502, 0.0648, 1.0, 0.04817, 0.2502, 0.0648, 1.0, 0.03955, 0.2086, 0.06301, 1.0, 0.03955, 0.2086, 0.06301, 1.0, 0.04817, 0.2502, 0.0648, 1.0, 0.04817, 0.2502, 0.0648, 1.0, 0.04817, 0.2502, 0.0648, 1.0, 0.03955, 0.2086, 0.06301, 1.0, 0.04817, 0.2502, 0.0648, 1.0, 0.04817, 0.2502, 0.0648, 1.0, 0.03955, 0.2086, 0.06301, 1.0, 0.04817, 0.2502, 0.0648, 1.0, 0.04817, 0.2502, 0.0648, 1.0, 0.04817, 0.2502, 0.0648, 1.0, 0.03955, 0.2086, 0.06301, 1.0, 0.03955, 0.2086, 0.06301, 1.0])
me_cube_002.use_remesh_fix_poles = True
me_cube_002.use_remesh_preserve_attributes = False
me_cube_002.use_paint_bone_selection = False
me_cube_002.use_paint_mask_vertex = True
me_cube_002.update()
me_cone = bpy.data.meshes.new('Cone')
me_cone.from_pydata([(0.0, 1.0, -1.0), (0.866, -0.5, -1.0), (-0.866, -0.5, -1.0), (0.0, 0.0, 1.0)], [], [(0, 3, 1), (0, 1, 2), (1, 3, 2), (2, 3, 0)])
_uv = me_cone.uv_layers.new(name='UVMap')
_uv.uv.foreach_set('vector', [0.25, 0.49, 0.25, 0.25, 0.4578, 0.13, 0.75, 0.49, 0.9578, 0.13, 0.5422, 0.13, 0.4578, 0.13, 0.25, 0.25, 0.04215, 0.13, 0.04215, 0.13, 0.25, 0.25, 0.25, 0.49])
_ca = me_cone.color_attributes.new('Col', 'BYTE_COLOR', 'CORNER')
_ca.data.foreach_set('color', [1.0, 1.0, 1.0, 1.0, 1.0, 1.0, 1.0, 1.0, 1.0, 1.0, 1.0, 1.0, 1.0, 1.0, 1.0, 1.0, 1.0, 1.0, 1.0, 1.0, 1.0, 1.0, 1.0, 1.0, 1.0, 1.0, 1.0, 1.0, 1.0, 1.0, 1.0, 1.0, 1.0, 1.0, 1.0, 1.0, 1.0, 1.0, 1.0, 1.0, 1.0, 1.0, 1.0, 1.0, 1.0, 1.0, 1.0, 1.0])
me_cone.use_remesh_fix_poles = True
me_cone.use_remesh_preserve_attributes = False
me_cone.update()
me_cone_001 = bpy.data.meshes.new('Cone.001')
me_cone_001.from_pydata([(0.0, 1.0, -1.0), (0.866, -0.5, -1.0), (-0.866, -0.5, -1.0), (0.0, 0.0, 1.0)], [], [(0, 3, 1), (0, 1, 2), (1, 3, 2), (2, 3, 0)])
_uv = me_cone_001.uv_layers.new(name='UVMap')
_uv.uv.foreach_set('vector', [0.25, 0.49, 0.25, 0.25, 0.4578, 0.13, 0.75, 0.49, 0.9578, 0.13, 0.5422, 0.13, 0.4578, 0.13, 0.25, 0.25, 0.04215, 0.13, 0.04215, 0.13, 0.25, 0.25, 0.25, 0.49])
me_cone_001.use_remesh_fix_poles = True
me_cone_001.use_remesh_preserve_attributes = False
me_cone_001.update()
me_cone_002 = bpy.data.meshes.new('Cone.002')
me_cone_002.from_pydata([(0.0, 1.0, -1.0), (0.866, -0.5, -1.0), (-0.866, -0.5, -1.0), (0.0, 0.0, 1.0)], [], [(0, 3, 1), (0, 1, 2), (1, 3, 2), (2, 3, 0)])
_uv = me_cone_002.uv_layers.new(name='UVMap')
_uv.uv.foreach_set('vector', [0.25, 0.49, 0.25, 0.25, 0.4578, 0.13, 0.75, 0.49, 0.9578, 0.13, 0.5422, 0.13, 0.4578, 0.13, 0.25, 0.25, 0.04215, 0.13, 0.04215, 0.13, 0.25, 0.25, 0.25, 0.49])
me_cone_002.use_remesh_fix_poles = True
me_cone_002.use_remesh_preserve_attributes = False
me_cone_002.update()
me_cone_003 = bpy.data.meshes.new('Cone.003')
me_cone_003.from_pydata([(0.0, 1.0, -1.0), (0.866, -0.5, -1.0), (-0.866, -0.5, -1.0), (0.0, 0.0, 1.0)], [], [(0, 3, 1), (0, 1, 2), (1, 3, 2), (2, 3, 0)])
_uv = me_cone_003.uv_layers.new(name='UVMap')
_uv.uv.foreach_set('vector', [0.25, 0.49, 0.25, 0.25, 0.4578, 0.13, 0.75, 0.49, 0.9578, 0.13, 0.5422, 0.13, 0.4578, 0.13, 0.25, 0.25, 0.04215, 0.13, 0.04215, 0.13, 0.25, 0.25, 0.25, 0.49])
me_cone_003.use_remesh_fix_poles = True
me_cone_003.use_remesh_preserve_attributes = False
me_cone_003.update()
me_cone_004 = bpy.data.meshes.new('Cone.004')
me_cone_004.from_pydata([(0.0, 1.0, -1.0), (0.866, -0.5, -1.0), (-0.866, -0.5, -1.0), (0.0, 0.0, 1.0)], [], [(0, 3, 1), (0, 1, 2), (1, 3, 2), (2, 3, 0)])
_uv = me_cone_004.uv_layers.new(name='UVMap')
_uv.uv.foreach_set('vector', [0.25, 0.49, 0.25, 0.25, 0.4578, 0.13, 0.75, 0.49, 0.9578, 0.13, 0.5422, 0.13, 0.4578, 0.13, 0.25, 0.25, 0.04215, 0.13, 0.04215, 0.13, 0.25, 0.25, 0.25, 0.49])
me_cone_004.use_remesh_fix_poles = True
me_cone_004.use_remesh_preserve_attributes = False
me_cone_004.update()

# ---- objects
ob_cactus = bpy.data.objects.new('Cactus', me_cube_002)
ob_cone = bpy.data.objects.new('Cone', me_cone)
ob_cone_001 = bpy.data.objects.new('Cone.001', me_cone_001)
ob_cone_002 = bpy.data.objects.new('Cone.002', me_cone_002)
ob_cone_003 = bpy.data.objects.new('Cone.003', me_cone_003)
ob_cone_004 = bpy.data.objects.new('Cone.004', me_cone_004)

# ---- transforms, parenting, visibility, modifiers, constraints
ob_cactus.location = (0.0, 0.0, 0.0)
ob_cone.location = (-0.507, 0.07644, 1.063)
ob_cone.rotation_euler = (-0.4528, -0.667, 0.2652)
ob_cone.scale = (0.0334, 0.0334, 0.07276)
ob_cone_001.location = (0.2654, 0.09428, 1.002)
ob_cone_001.rotation_euler = (-2.503, 0.4819, 3.487)
ob_cone_001.scale = (0.0334, 0.0334, 0.07276)
ob_cone_002.location = (-0.06704, 0.03174, 1.256)
ob_cone_002.rotation_euler = (-0.08111, 0.5865, -0.06573)
ob_cone_002.scale = (0.0334, 0.0334, 0.07276)
ob_cone_003.location = (-0.166, -0.3095, 0.8991)
ob_cone_003.rotation_euler = (0.3208, 0.1084, 0.428)
ob_cone_003.scale = (0.0334, 0.0334, 0.07276)
ob_cone_004.location = (0.05098, -0.2764, 0.5683)
ob_cone_004.rotation_euler = (-0.466, 0.2115, -0.2575)
ob_cone_004.scale = (0.02541, 0.02541, 0.05535)

# ---- collection membership
col_collection.objects.link(ob_cactus)
col_collection.objects.link(ob_cone)
col_collection.objects.link(ob_cone_001)
col_collection.objects.link(ob_cone_002)
col_collection.objects.link(ob_cone_003)
col_collection.objects.link(ob_cone_004)

# ---- scene / render settings (as saved in the file)
scene.frame_start = 1; scene.frame_end = 250; scene.frame_set(1)
scene.render.engine = 'BLENDER_EEVEE_NEXT'
scene.cycles.use_denoising = False
scene.cycles.samples = 128
scene.cycles.sampling_pattern = 'TABULATED_SOBOL'
scene.cycles.use_adaptive_sampling = False
scene.cycles.use_light_tree = False
scene.view_settings.view_transform = 'Filmic'
bpy.context.view_layer.update()

# ---- added for rendering (the .blend has no active camera and no usable light): camera, sun
cam_auto = bpy.data.cameras.new('AutoCamera')
cam_auto.lens = 50.0
cam_auto.sensor_width = 36.0
cam_auto.clip_end = 1000.0
ob_auto_camera = bpy.data.objects.new('AutoCamera', cam_auto)
scene.collection.objects.link(ob_auto_camera)
ob_auto_camera.location = (1.4975, -2.04427, 1.97416)
ob_auto_camera.rotation_euler = (1.09748, -7.21219e-08, 0.694738)
scene.camera = ob_auto_camera
light_auto_sun = bpy.data.lights.new('AutoSun', 'SUN')
light_auto_sun.energy = 3.0
light_auto_sun.angle = 0.0523599
ob_auto_sun = bpy.data.objects.new('AutoSun', light_auto_sun)
scene.collection.objects.link(ob_auto_sun)
ob_auto_sun.rotation_euler = (0.872665, 0.174533, 0.523599)
bpy.context.view_layer.update()
